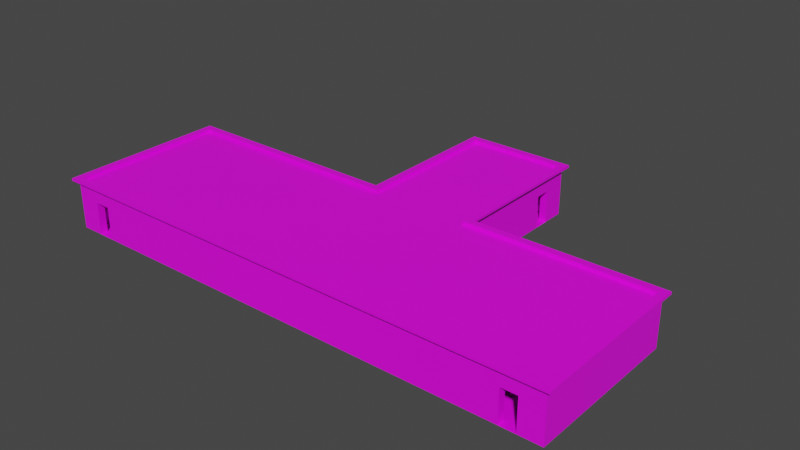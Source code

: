 # Source: Building1.blend  (saved by Blender 2.82.7; exported with 4.5.12 LTS)
import bpy
from mathutils import Matrix  # noqa: F401  (used for matrix-valued properties, if any)

bpy.ops.wm.read_factory_settings(use_empty=True)
scene = bpy.context.scene
scene.name = 'Scene'

# ---- collections
col_building1 = bpy.data.collections.new('Building1'); scene.collection.children.link(col_building1)

# ---- images (referenced by path relative to the original .blend; pixels are not part of the script)
import os
ASSET_DIR = os.environ.get("B2B_ASSET_DIR", "")  # directory of the original .blend (textures are referenced by path, not embedded)
HERE = os.path.dirname(os.path.abspath(__file__))  # packed textures are extracted next to this script under _unpacked/

def load_image(name, relpath, width, height, colorspace="sRGB"):
    """Load a texture the original file referenced (path relative to the .blend, or extracted next to this script)."""
    p = next((c for c in (os.path.join(HERE, relpath), os.path.join(ASSET_DIR, relpath)) if relpath and os.path.exists(c)), "")
    if p:
        img = bpy.data.images.load(p, check_existing=True)
        img.name = name
    else:  # same state as the original file: an image datablock whose file is absent (Cycles renders it pink)
        img = bpy.data.images.new(name, width, height)
        img.source = "FILE"
        img.filepath = "//" + (relpath or name)
    img.colorspace_settings.name = colorspace
    return img
img_building1ground_texture_png = load_image('Building1Ground_Texture.png', 'Building1Ground_Texture.png', 1024, 1024, 'sRGB')
img_building1outsidewall_texture_png = load_image('Building1OutsideWall_Texture.png', 'Building1OutsideWall_Texture.png', 1024, 1024, 'sRGB')
img_building1wall_texture_png = load_image('Building1Wall_Texture.png', 'Building1Wall_Texture.png', 1024, 1024, 'sRGB')
img_building1rooftop_texture_png = load_image('Building1Rooftop_Texture.png', 'Building1Rooftop_Texture.png', 1024, 1024, 'sRGB')
img_building1roof_texture_png = load_image('Building1Roof_Texture.png', 'Building1Roof_Texture.png', 1024, 1024, 'sRGB')

# ---- materials (node trees are filled in below, after node groups)
mat_void = bpy.data.materials.new('Void')
mat_void.use_transparent_shadow = False
mat_building1ground = bpy.data.materials.new('Building1Ground')
mat_building1ground.use_transparent_shadow = False
mat_building1outsidewall = bpy.data.materials.new('Building1OutsideWall')
mat_building1outsidewall.use_transparent_shadow = False
mat_building1wall = bpy.data.materials.new('Building1Wall')
mat_building1wall.use_transparent_shadow = False
mat_building1rooftop = bpy.data.materials.new('Building1Rooftop')
mat_building1rooftop.use_transparent_shadow = False
mat_building1roof = bpy.data.materials.new('Building1Roof')
mat_building1roof.use_transparent_shadow = False

# ---- material node trees
mat_void.use_nodes = True; mat_void.node_tree.nodes.clear()
_N = mat_void.node_tree.nodes; _L = mat_void.node_tree.links
n0 = _N.new('ShaderNodeOutputMaterial'); n0.name = 'Material Output'; n0.location = (300, 300)
n1 = _N.new('ShaderNodeBsdfPrincipled'); n1.name = 'Principled BSDF'; n1.location = (10, 300)
n1.distribution = 'GGX'
n1.subsurface_method = 'BURLEY'
n1.inputs[0].default_value = (0.0, 0.0, 0.0, 1.0)
n1.inputs[2].default_value = 0.0
n1.inputs[3].default_value = 1.45
n1.inputs[13].default_value = 0.0
n1.inputs[27].default_value = (0.0, 0.0, 0.0, 1.0)
n1.inputs[28].default_value = 1.0
_L.new(n1.outputs[0], n0.inputs[0])
n0.is_active_output = True
mat_building1ground.use_nodes = True; mat_building1ground.node_tree.nodes.clear()
_N = mat_building1ground.node_tree.nodes; _L = mat_building1ground.node_tree.links
n0 = _N.new('ShaderNodeOutputMaterial'); n0.name = 'Material Output'; n0.location = (300, 300)
n1 = _N.new('ShaderNodeBsdfPrincipled'); n1.name = 'Principled BSDF'; n1.location = (10, 300)
n1.distribution = 'GGX'
n1.subsurface_method = 'BURLEY'
n1.inputs[3].default_value = 1.45
n1.inputs[27].default_value = (0.0, 0.0, 0.0, 1.0)
n1.inputs[28].default_value = 1.0
n2 = _N.new('ShaderNodeTexImage'); n2.name = 'Image Texture'; n2.location = (-280, 280)
n2.image = img_building1ground_texture_png
n2.interpolation = 'Closest'
_L.new(n1.outputs[0], n0.inputs[0])
_L.new(n2.outputs[0], n1.inputs[0])
n0.is_active_output = True
mat_building1outsidewall.use_nodes = True; mat_building1outsidewall.node_tree.nodes.clear()
_N = mat_building1outsidewall.node_tree.nodes; _L = mat_building1outsidewall.node_tree.links
n0 = _N.new('ShaderNodeOutputMaterial'); n0.name = 'Material Output'; n0.location = (300, 300)
n1 = _N.new('ShaderNodeBsdfPrincipled'); n1.name = 'Principled BSDF'; n1.location = (10, 300)
n1.distribution = 'GGX'
n1.subsurface_method = 'BURLEY'
n1.inputs[3].default_value = 1.45
n1.inputs[27].default_value = (0.0, 0.0, 0.0, 1.0)
n1.inputs[28].default_value = 1.0
n2 = _N.new('ShaderNodeTexImage'); n2.name = 'Image Texture'; n2.location = (-280, 280)
n2.image = img_building1outsidewall_texture_png
n2.interpolation = 'Closest'
_L.new(n1.outputs[0], n0.inputs[0])
_L.new(n2.outputs[0], n1.inputs[0])
n0.is_active_output = True
mat_building1wall.use_nodes = True; mat_building1wall.node_tree.nodes.clear()
_N = mat_building1wall.node_tree.nodes; _L = mat_building1wall.node_tree.links
n0 = _N.new('ShaderNodeOutputMaterial'); n0.name = 'Material Output'; n0.location = (300, 300)
n1 = _N.new('ShaderNodeBsdfPrincipled'); n1.name = 'Principled BSDF'; n1.location = (10, 300)
n1.distribution = 'GGX'
n1.subsurface_method = 'BURLEY'
n1.inputs[3].default_value = 1.45
n1.inputs[27].default_value = (0.0, 0.0, 0.0, 1.0)
n1.inputs[28].default_value = 1.0
n2 = _N.new('ShaderNodeTexImage'); n2.name = 'Image Texture'; n2.location = (-280, 280)
n2.image = img_building1wall_texture_png
_L.new(n1.outputs[0], n0.inputs[0])
_L.new(n2.outputs[0], n1.inputs[0])
n0.is_active_output = True
mat_building1rooftop.use_nodes = True; mat_building1rooftop.node_tree.nodes.clear()
_N = mat_building1rooftop.node_tree.nodes; _L = mat_building1rooftop.node_tree.links
n0 = _N.new('ShaderNodeOutputMaterial'); n0.name = 'Material Output'; n0.location = (300, 300)
n1 = _N.new('ShaderNodeBsdfPrincipled'); n1.name = 'Principled BSDF'; n1.location = (10, 300)
n1.distribution = 'GGX'
n1.subsurface_method = 'BURLEY'
n1.inputs[3].default_value = 1.45
n1.inputs[27].default_value = (0.0, 0.0, 0.0, 1.0)
n1.inputs[28].default_value = 1.0
n2 = _N.new('ShaderNodeTexImage'); n2.name = 'Image Texture'; n2.location = (-280, 280)
n2.image = img_building1rooftop_texture_png
n2.interpolation = 'Closest'
_L.new(n1.outputs[0], n0.inputs[0])
_L.new(n2.outputs[0], n1.inputs[0])
n0.is_active_output = True
mat_building1roof.use_nodes = True; mat_building1roof.node_tree.nodes.clear()
_N = mat_building1roof.node_tree.nodes; _L = mat_building1roof.node_tree.links
n0 = _N.new('ShaderNodeOutputMaterial'); n0.name = 'Material Output'; n0.location = (300, 300)
n1 = _N.new('ShaderNodeBsdfPrincipled'); n1.name = 'Principled BSDF'; n1.location = (10, 300)
n1.distribution = 'GGX'
n1.subsurface_method = 'BURLEY'
n1.inputs[3].default_value = 1.45
n1.inputs[27].default_value = (0.0, 0.0, 0.0, 1.0)
n1.inputs[28].default_value = 1.0
n2 = _N.new('ShaderNodeTexImage'); n2.name = 'Image Texture'; n2.location = (-280, 280)
n2.image = img_building1roof_texture_png
n2.interpolation = 'Closest'
_L.new(n1.outputs[0], n0.inputs[0])
_L.new(n2.outputs[0], n1.inputs[0])
n0.is_active_output = True

# ---- world
world_world = bpy.data.worlds.new('World'); scene.world = world_world
world_world.use_nodes = True; world_world.node_tree.nodes.clear()
_N = world_world.node_tree.nodes; _L = world_world.node_tree.links
n0 = _N.new('ShaderNodeOutputWorld'); n0.name = 'World Output'; n0.location = (300, 300)
n1 = _N.new('ShaderNodeBackground'); n1.name = 'Background'; n1.location = (10, 300)
n1.inputs[0].default_value = (0.05088, 0.05088, 0.05088, 1.0)
_L.new(n1.outputs[0], n0.inputs[0])
n0.is_active_output = True
world_world.color = (0.05088, 0.05088, 0.05088)
world_world.use_sun_shadow = False
world_world.sun_shadow_jitter_overblur = 0.0

# ---- meshes
me_plane = bpy.data.meshes.new('Plane')
me_plane.from_pydata([(-16.17, -5.0, 0.0), (16.17, -5.0, 0.0), (-16.17, 5.0, 0.0), (16.17, 5.0, 0.0), (1.485, -5.0, 0.0), (1.485, 5.0, 0.0), (-1.485, -5.0, 0.0), (-1.485, 5.0, 0.0), (4.455, 14.5, 0.0), (-1.951, 5.0, 0.0), (1.485, 4.534, 0.0), (1.951, -4.534, 0.0), (15.7, -4.534, 0.0), (15.7, 4.534, 0.0), (-15.7, 4.534, 0.0), (1.951, 4.534, 0.0), (-15.7, -4.534, 0.0), (-1.951, 4.534, 0.0), (-1.951, -4.534, 0.0), (1.485, -4.534, 0.0), (-1.485, -4.534, 0.0), (4.455, 5.0, 0.0), (-1.485, 4.534, 0.0), (-1.951, 14.5, 0.0), (3.989, 14.04, 0.0), (3.989, 5.0, 0.0), (-1.485, 5.0, 0.0), (-1.485, 14.04, 0.0), (13.73, -5.0, 0.0), (13.73, -4.534, 0.0), (14.73, -5.0, 0.0), (14.73, -4.534, 0.0), (-14.73, -4.534, 0.0), (-14.73, -5.0, 0.0), (-13.73, -4.534, 0.0), (-13.73, -5.0, 0.0), (-1.951, 0.5, 0.0), (1.951, 0.5, 0.0), (-1.485, 0.5, 0.0), (1.485, 0.5, 0.0), (1.485, -0.5, 0.0), (-1.951, -0.5, 0.0), (-1.485, -0.5, 0.0), (1.951, -0.5, 0.0), (0.5, 4.534, 0.0), (0.5, 5.0, 0.0), (-0.5, 4.534, 0.0), (-0.5, 5.0, 0.0), (4.455, 13.06, 0.0), (3.989, 13.06, 0.0), (4.455, 12.06, 0.0), (3.989, 12.06, 0.0), (-16.17, 5.0, 2.913), (-16.17, -5.0, 2.913), (14.73, -5.0, 2.05), (16.17, -5.0, 2.913), (16.17, 5.0, 2.913), (-1.485, 5.0, 2.913), (-1.485, -5.0, 2.913), (1.485, -5.0, 2.913), (1.485, 5.0, 2.913), (1.485, 4.534, 2.913), (-13.73, -5.0, 2.05), (-0.5, 5.0, 2.05), (-1.485, -4.534, 2.913), (-1.951, 14.5, 2.913), (-1.951, 5.0, 2.913), (1.951, 4.534, 2.913), (15.7, 4.534, 2.913), (4.455, 12.06, 2.05), (4.455, 5.0, 2.913), (14.73, -4.534, 2.05), (15.7, -4.534, 2.913), (-1.951, 4.534, 2.913), (-15.7, 4.534, 2.913), (1.951, 0.5, 2.05), (-15.7, -4.534, 2.913), (1.951, -4.534, 2.913), (-13.73, -4.534, 2.05), (-1.951, -4.534, 2.913), (-1.951, -0.5, 2.05), (1.485, -4.534, 2.913), (-1.485, -0.5, 2.05), (1.485, 0.5, 2.05), (-1.485, 4.534, 2.913), (0.5, 4.534, 2.05), (4.455, 14.5, 2.913), (3.989, 12.06, 2.05), (3.989, 5.0, 2.913), (3.989, 14.04, 2.913), (-1.485, 14.04, 2.913), (-1.485, 5.0, 2.913), (13.73, -5.0, 2.05), (13.73, -4.534, 2.05), (-14.73, -4.534, 2.05), (-14.73, -5.0, 2.05), (-1.951, 0.5, 2.05), (-1.485, 0.5, 2.05), (1.485, -0.5, 2.05), (1.951, -0.5, 2.05), (0.5, 5.0, 2.05), (-0.5, 4.534, 2.05), (4.455, 13.06, 2.05), (3.989, 13.06, 2.05)], [], [(2, 14, 16, 0), (5, 15, 37, 39, 10), (7, 47, 46, 22), (1, 12, 13, 3), (6, 18, 41, 42, 20), (0, 16, 32, 33), (4, 11, 29, 28), (7, 17, 14, 2), (19, 4, 6, 20), (3, 13, 15, 5), (21, 25, 51, 50), (9, 23, 27, 26), (23, 8, 24, 27), (31, 12, 1, 30), (34, 18, 6, 35), (36, 17, 7, 22, 38), (55, 56, 68, 72), (43, 11, 4, 19, 40), (45, 5, 10, 44), (49, 24, 8, 48), (52, 53, 76, 74), (57, 52, 74, 73), (81, 64, 58, 59), (56, 60, 67, 68), (66, 91, 90, 65), (65, 90, 89, 86), (59, 55, 72, 77), (58, 79, 76, 53), (39, 83, 98, 40, 19, 81, 61, 10), (61, 60, 91, 84), (51, 25, 88, 89, 24, 49, 103, 87), (31, 71, 93, 29, 11, 77, 72, 12), (13, 12, 72, 68), (27, 24, 89, 90), (14, 17, 73, 74), (45, 44, 85, 100), (44, 10, 61, 84, 22, 46, 101, 85), (54, 92, 93, 71), (16, 14, 74, 76), (28, 29, 93, 92), (46, 47, 63, 101), (89, 88, 70, 86), (69, 87, 103, 102), (31, 30, 54, 71), (49, 48, 102, 103), (35, 6, 58, 53, 0, 33, 95, 62), (34, 78, 94, 32, 16, 76, 79, 18), (33, 32, 94, 95), (50, 51, 87, 69), (2, 0, 53, 52), (34, 35, 62, 78), (30, 1, 55, 59, 4, 28, 92, 54), (1, 3, 56, 55), (7, 2, 52, 57), (19, 20, 64, 81), (6, 4, 59, 58), (60, 61, 81, 59, 77, 67), (3, 21, 70, 56), (36, 38, 97, 96), (39, 37, 75, 83), (63, 100, 85, 101), (37, 15, 67, 77, 11, 43, 99, 75), (8, 23, 65, 86), (47, 26, 91, 60, 5, 45, 100, 63), (25, 21, 70, 88), (9, 66, 65, 23), (75, 99, 98, 83), (15, 13, 68, 67), (42, 41, 80, 82), (27, 90, 91, 26), (50, 69, 102, 48, 8, 86, 70, 21), (43, 40, 98, 99), (26, 9, 66, 91), (41, 18, 79, 73, 17, 36, 96, 80), (62, 95, 94, 78), (97, 82, 80, 96), (42, 82, 97, 38, 22, 84, 64, 20), (58, 64, 84, 91, 73, 79), (25, 5, 60, 88)])
me_plane.polygons.foreach_set('material_index', [0, 0, 0, 0, 0, 0, 0, 0, 0, 0, 0, 0, 0, 0, 0, 0, 0, 0, 0, 0, 0, 0, 0, 0, 0, 0, 0, 0, 3, 0, 3, 3, 3, 3, 3, 3, 3, 0, 3, 2, 3, 0, 0, 2, 2, 2, 3, 2, 2, 2, 2, 2, 2, 2, 3, 2, 0, 2, 3, 3, 0, 3, 2, 3, 0, 2, 0, 3, 3, 3, 2, 3, 0, 3, 0, 0, 3, 0, 3])
_uv = me_plane.uv_layers.new(name='UVMap')
_uv.uv.foreach_set('vector', [0.0, 0.0, 0.0, 0.0, 0.0, 0.0, 0.0, 0.0, 0.529, 1.0, 0.529, 1.0, 0.529, 0.5588, 0.529, 0.5547, 0.529, 0.94, 0.4551, 1.0, 0.4808, 1.0, 0.4808, 0.94, 0.4551, 0.94, 0.0, 0.0, 0.0, 0.0, 0.0, 0.0, 0.0, 0.0, 0.4551, 0.0, 0.4551, 0.0, 0.4551, 0.4654, 0.4551, 0.4732, 0.4551, 0.06686, 0.0, 0.0, 0.0, 0.0, 0.0, 0.0, 0.0, 0.0, 0.0, 0.0, 0.0, 0.0, 0.0, 0.0, 0.0, 0.0, 0.0, 0.0, 0.0, 0.0, 0.0, 0.0, 0.0, 0.0, 0.529, 0.06686, 0.529, 0.0, 0.4551, 0.0, 0.4551, 0.06686, 0.0, 0.0, 0.0, 0.0, 0.529, 1.0, 0.529, 1.0, 0.0, 0.0, 0.0, 0.0, 0.0, 0.0, 0.0, 0.0, 0.0, 0.0, 0.0, 0.0, 0.0, 0.0, 0.0, 0.0, 0.0, 0.0, 0.0, 0.0, 0.0, 0.0, 0.0, 0.0, 0.0, 0.0, 0.0, 0.0, 0.0, 0.0, 0.0, 0.0, 0.0, 0.0, 0.0, 0.0, 0.0, 0.0, 0.0, 0.0, 0.4551, 0.5588, 0.4551, 1.0, 0.4551, 1.0, 0.4551, 0.94, 0.4551, 0.5547, 0.0, 0.0, 0.0, 0.0, 0.0, 0.0, 0.0, 0.0, 0.529, 0.4654, 0.529, 0.0, 0.529, 0.0, 0.529, 0.06686, 0.529, 0.4732, 0.5071, 1.0, 0.529, 1.0, 0.529, 0.94, 0.5071, 0.94, 0.0, 0.0, 0.0, 0.0, 0.0, 0.0, 0.0, 0.0, 0.0, 0.0, 0.0, 0.0, 0.0, 0.0, 0.0, 0.0, 0.0, 0.0, 0.0, 0.0, 0.0, 0.0, 0.0, 0.0, 0.529, 0.06686, 0.4551, 0.06686, 0.4551, 0.0, 0.529, 0.0, 0.0, 0.0, 0.529, 1.0, 0.529, 1.0, 0.0, 0.0, 0.0, 0.0, 0.0, 0.0, 0.0, 0.0, 0.0, 0.0, 0.0, 0.0, 0.0, 0.0, 0.0, 0.0, 0.0, 0.0, 0.529, 0.0, 0.0, 0.0, 0.0, 0.0, 0.529, 0.0, 0.4551, 0.0, 0.4551, 0.0, 0.0, 0.0, 0.0, 0.0, 0.2233, 0.000144, 0.2233, 0.7036, 0.7767, 0.7036, 0.7767, 0.0001389, 3.009, 0.0001391, 3.009, 0.9999, -2.009, 0.9999, -2.009, 0.0001456, 0.529, 0.94, 0.529, 1.0, 0.0, 0.0, 0.4551, 0.94, -0.06582, -3.05e-06, 3.843, -1.479e-06, 3.843, 0.9997, -1.158, 0.9997, -1.158, 3.697e-07, -0.6193, 9.243e-08, -0.6193, 0.7035, -0.06582, 0.7035, -2.776, 5.714e-06, -2.776, 0.7057, -2.219, 0.7057, -2.219, -4.515e-06, 4.318, -3.527e-06, 4.318, 1.003, -3.318, 1.003, -3.318, 5.714e-06, -2.009, 1.02e-06, 3.009, 8.346e-07, 3.009, 0.9996, -2.009, 0.9996, -1.013, 1.119e-07, 2.013, 5.593e-07, 2.013, 0.9987, -1.013, 0.9987, -3.318, 4.233e-07, 4.318, 1.482e-06, 4.318, 1.003, -3.318, 1.003, 0.3711, 4.727e-07, 0.6289, 1.351e-07, 0.6289, 0.7024, 0.3711, 0.7024, 0.7766, 4.804e-07, 1.322, -1.922e-07, 1.322, 0.9993, -0.3216, 0.9993, -0.3216, 2.882e-07, 0.2234, 2.882e-07, 0.2234, 0.7032, 0.7766, 0.7032, 0.0, 0.0, 0.0, 0.0, 0.0, 0.0, 0.0, 0.0, -2.009, 1.02e-06, 3.009, 8.346e-07, 3.009, 0.9996, -2.009, 0.9996, 2.848e-05, 2.848e-05, 0.1701, 2.848e-05, 0.1701, 0.4772, 2.848e-05, 0.4772, 0.3711, 2.701e-07, 0.6289, 0.0, 0.6289, 0.7024, 0.3711, 0.7024, 0.0, 0.0, 0.0, 0.0, 0.0, 0.0, 0.0, 0.0, 0.0, 0.0, 0.0, 0.0, 0.0, 0.0, 0.0, 0.0, 2.848e-05, 2.856e-05, 0.1701, 2.848e-05, 0.1701, 0.4772, 2.848e-05, 0.4772, 4.468e-05, 0.0, 0.1701, -2.673e-07, 0.1701, 0.4772, 4.461e-05, 0.4772, -3.756, 0.0001251, -0.04188, 0.0001265, -0.04188, 0.6782, -4.494, 0.6782, -4.494, 0.0001216, -4.058, 0.0001217, -4.058, 0.4773, -3.756, 0.4773, 3.219, -4.445e-06, 3.219, 0.7057, 3.776, 0.7057, 3.776, 5.714e-06, 4.318, 6.773e-06, 4.318, 1.003, -3.318, 1.003, -3.318, -4.586e-06, 0.1701, 2.848e-05, 2.848e-05, 2.856e-05, 2.848e-05, 0.4772, 0.1701, 0.4772, 4.468e-05, -4.455e-08, 0.1701, -3.564e-07, 0.1701, 0.4772, 4.461e-05, 0.4772, 0.0001574, 0.0001576, 3.649, 0.0001574, 3.649, 0.679, 0.0001577, 0.679, 0.1701, 2.848e-05, 2.848e-05, 2.848e-05, 2.848e-05, 0.4772, 0.1701, 0.4772, 5.058, 0.0001217, 5.494, 0.0001218, 5.494, 0.6782, 1.042, 0.6782, 1.042, 0.0001285, 4.754, 0.0001277, 4.754, 0.4773, 5.058, 0.4773, 3.649, 0.0001574, 0.0001574, 0.0001576, 0.0001577, 0.679, 3.649, 0.679, 5.365, -0.0001234, 0.000299, -0.0001219, 0.0002991, 0.6797, 5.365, 0.6797, -0.3215, 0.0001282, 1.322, 0.0001281, 1.322, 0.9994, -0.3215, 0.9994, -0.04188, 3.802e-07, 1.042, 0.0, 1.042, 0.6789, -0.04188, 0.6789, 0.529, 1.0, 0.529, 0.94, 0.529, 0.06686, 0.529, 0.0, 0.529, 0.0, 0.529, 1.0, 0.0001701, 0.0001703, 4.27, 0.0001701, 4.27, 0.6782, 0.0001701, 0.6782, 1.52e-07, 2.641e-05, 0.2578, 2.639e-05, 0.2578, 0.7027, 4.898e-07, 0.7027, 2.533e-07, 2.641e-05, 0.2578, 2.639e-05, 0.2578, 0.7027, 3.547e-07, 0.7027, 0.4808, 1.0, 0.5071, 1.0, 0.5071, 0.94, 0.4808, 0.94, 0.7767, 0.0001389, 3.009, 0.000139, 3.009, 0.9999, -2.009, 0.9999, -2.009, 0.0001449, 0.2233, 0.0001433, 0.2233, 0.7036, 0.7767, 0.7036, 0.0, 8.075e-05, 2.339, 8.05e-05, 2.339, 0.6794, 0.0, 0.6794, 0.7766, 0.0001281, 1.322, 0.0001281, 1.322, 0.9994, -0.3215, 0.9994, -0.3215, 0.0001285, 0.2234, 0.0001285, 0.2234, 0.7033, 0.7766, 0.7033, 0.0, 0.0, 0.0, 0.0, 0.0, 0.0, 0.0, 0.0, 3.467, 0.0001536, 3.467, 0.6789, 0.0001534, 0.6789, 0.0001537, 0.0001534, 0.529, 0.5588, 0.529, 0.4654, 0.529, 0.4732, 0.529, 0.5547, -3.318, 3.527e-07, 4.318, 1.482e-06, 4.318, 1.003, -3.318, 1.003, 0.2578, 2.639e-05, 2.235e-07, 2.639e-05, 2.384e-07, 0.7027, 0.2578, 0.7027, 3.001, 0.0002236, 3.001, 1.0, -2.001, 1.0, -2.001, 0.0002241, 2.577, -1.32e-07, 2.577, 0.4776, 2.942, 0.4776, 2.942, 1.914e-06, 3.467, 2.112e-06, 3.467, 0.6787, 0.0002402, 0.6787, 0.0002403, -7.918e-07, 2.533e-07, 2.641e-05, 0.2578, 2.639e-05, 0.2578, 0.7027, 4.898e-07, 0.7027, 0.0, 0.0, 0.0, 0.0, 0.0, 0.0, 0.0, 0.0, 0.7767, 0.0001389, 3.009, 0.000139, 3.009, 0.9999, -2.009, 0.9999, -2.009, 0.0001449, 0.2233, 0.0001433, 0.2233, 0.7036, 0.7767, 0.7036, 0.0, 0.0, 0.0, 0.0, 0.0, 0.0, 0.0, 0.0, 0.4551, 0.5547, 0.4551, 0.4732, 0.4551, 0.4654, 0.4551, 0.5588, 0.2233, 0.000144, 0.2233, 0.7036, 0.7767, 0.7036, 0.7767, 0.0001389, 3.009, 0.0001391, 3.009, 0.9999, -2.009, 0.9999, -2.009, 0.0001458, 0.4551, 0.0, 0.4551, 0.06686, 0.4551, 0.94, 0.0, 0.0, 0.0, 0.0, 0.4551, 0.0, -1.705, 5.757e-07, -0.3215, 9.594e-08, -0.3215, 0.9978, -1.705, 0.9978])
me_plane.materials.append(mat_void)
me_plane.materials.append(mat_building1ground)
me_plane.materials.append(mat_building1outsidewall)
me_plane.materials.append(mat_building1wall)
me_plane.use_remesh_fix_poles = True
me_plane.use_remesh_preserve_attributes = False
me_plane.use_mirror_vertex_groups = False
me_plane.update()
me_plane_002 = bpy.data.meshes.new('Plane.002')
me_plane_002.from_pydata([(16.32, -5.15, 2.913), (16.47, -5.3, 3.213), (16.02, -4.848, 3.213), (16.02, -4.848, 2.913), (16.47, -5.3, 3.063), (-16.02, -4.848, 3.213), (-16.47, -5.3, 3.213), (-16.47, -5.3, 3.063), (-16.32, -5.15, 2.913), (-16.02, -4.848, 2.913), (-16.02, 4.848, 3.213), (-16.47, 5.3, 3.213), (-16.47, 5.3, 3.063), (-16.32, 5.15, 2.913), (-16.02, 4.848, 2.913), (-1.799, 4.848, 3.213), (-2.251, 5.3, 3.213), (-2.251, 5.3, 3.063), (-2.101, 5.15, 2.913), (-1.799, 4.848, 2.913), (-1.799, 14.35, 3.213), (-2.251, 14.8, 3.213), (-2.251, 14.8, 3.063), (-2.101, 14.65, 2.913), (-1.799, 14.35, 2.913), (4.303, 14.35, 3.213), (4.755, 14.8, 3.213), (4.755, 14.8, 3.063), (4.605, 14.65, 2.913), (4.303, 14.35, 2.913), (4.303, 4.848, 3.213), (4.755, 5.3, 3.213), (4.755, 5.3, 3.063), (4.605, 5.15, 2.913), (4.303, 4.848, 2.913), (16.02, 4.848, 3.213), (16.47, 5.3, 3.213), (16.47, 5.3, 3.063), (16.32, 5.15, 2.913), (16.02, 4.848, 2.913), (16.02, -4.848, 3.013), (-16.02, -4.848, 3.013), (-16.02, 4.833, 3.013), (-1.799, 4.833, 3.013), (-1.799, 14.35, 3.013), (4.303, 14.35, 3.013), (4.303, 4.848, 3.013), (16.02, 4.848, 3.013)], [], [(1, 36, 35, 2), (8, 13, 14, 9), (1, 6, 7, 4), (3, 9, 5, 2), (2, 5, 6, 1), (0, 8, 9, 3), (4, 7, 8, 0), (11, 16, 17, 12), (7, 12, 13, 8), (6, 11, 12, 7), (9, 14, 10, 5), (5, 10, 11, 6), (18, 23, 24, 19), (14, 19, 15, 10), (10, 15, 16, 11), (13, 18, 19, 14), (12, 17, 18, 13), (21, 26, 27, 22), (17, 22, 23, 18), (16, 21, 22, 17), (19, 24, 20, 15), (15, 20, 21, 16), (28, 33, 34, 29), (24, 29, 25, 20), (20, 25, 26, 21), (23, 28, 29, 24), (22, 27, 28, 23), (31, 36, 37, 32), (27, 32, 33, 28), (26, 31, 32, 27), (29, 34, 30, 25), (25, 30, 31, 26), (35, 39, 3, 2), (34, 39, 35, 30), (30, 35, 36, 31), (33, 38, 39, 34), (32, 37, 38, 33), (4, 37, 36, 1), (0, 38, 37, 4), (0, 3, 39, 38), (9, 14, 19, 24, 29, 34, 39, 3), (41, 40, 47, 46, 45, 44, 43, 42)])
me_plane_002.polygons.foreach_set('material_index', [1, 1, 1, 1, 1, 1, 1, 1, 1, 1, 1, 1, 1, 1, 1, 1, 1, 1, 1, 1, 1, 1, 1, 1, 1, 1, 1, 1, 1, 1, 1, 1, 1, 1, 1, 1, 1, 1, 1, 1, 0, 0])
_uv = me_plane_002.uv_layers.new(name='UVMap')
_uv.uv.foreach_set('vector', [0.0001467, 0.0002123, 7.102, 0.0002142, 6.799, 0.3031, 0.3031, 0.3031, 0.0001183, -1.144e-06, 6.901, 1.504e-06, 6.698, 0.2027, 0.2028, 0.2027, 22.04, 0.1007, 0.000149, 0.1004, 0.000149, -7.617e-06, 22.04, -3.121e-06, 0.0002075, -5.172e-06, 21.44, -5.791e-06, 21.44, 0.2008, 0.00021, 0.2007, 21.74, 0.3026, 0.3028, 0.3025, 0.0002583, -5.666e-06, 22.04, 5.297e-06, 0.0002102, -5.635e-06, 21.84, -3.601e-06, 21.64, 0.2022, 0.2025, 0.2023, 0.0001769, 4.814e-06, 22.04, 4.219e-06, 21.94, 0.142, 0.1005, 0.1419, 9.9e-05, 0.0001111, 9.514, 0.0001118, 9.514, 0.1005, 9.772e-05, 0.1005, 7.102, 0.1421, 0.0001005, 0.1421, 0.1007, -0.0002111, 7.002, -0.0002107, 8.487e-05, -7.12e-05, 7.102, -7.434e-05, 7.102, 0.1006, 8.455e-05, 0.1006, 0.0001144, -0.0001573, 6.499, -0.000157, 6.499, 0.2012, 0.0001147, 0.2012, 6.799, 0.3031, 0.3035, 0.3031, 0.0001468, -0.0002167, 7.102, -0.0002134, 0.1962, 0.0001194, 6.365, 0.0001196, 6.169, 0.1962, 0.0001117, 0.1962, 0.0001382, 0.0001537, 9.514, 0.0001382, 9.514, 0.2009, 0.0001382, 0.2009, 0.2934, 6.557e-07, 9.514, 3.101e-06, 9.221, 0.2932, 0.000167, 0.2932, 9.514, 0.1981, 0.1981, 0.1981, 0.0001373, 0.0001395, 9.316, 0.0001406, 0.0001156, 0.0001158, 9.415, 0.0001172, 9.514, 0.1406, 0.09944, 0.1406, 0.0, 0.0, 0.0, 0.0, 0.0, 0.0, 0.0, 0.0, 0.09899, 0.0001013, 6.365, 0.0001017, 6.266, 0.14, 9.435e-05, 0.14, 7.997e-05, 9.961e-05, 6.365, 7.997e-05, 6.365, 0.1006, 8.029e-05, 0.1006, 6.365, 0.2011, 0.0001131, 0.2011, 0.0001137, 0.0001151, 6.365, 0.0001155, 0.0001357, 0.0001348, 6.076, 0.0001354, 6.365, 0.2892, 0.2892, 0.2892, 6.365, 0.1962, 0.1962, 0.1962, 0.0001117, 0.0001092, 6.169, 0.0001093, 0.0, 0.0, 0.0, 0.0, 0.0, 0.0, 0.0, 0.0, 0.0, 0.0, 0.0, 0.0, 0.0, 0.0, 0.0, 0.0, 0.0, 0.0, 0.0, 0.0, 0.0, 0.0, 0.0, 0.0, 0.0, 0.0, 0.0, 0.0, 0.0, 0.0, 0.0, 0.0, 8.871e-05, 9.035e-05, 7.839, 9.046e-05, 7.839, 0.1005, 8.87e-05, 0.1005, 6.365, 0.14, 0.09901, 0.14, 9.438e-05, 8.593e-05, 6.266, 8.613e-05, 7.998e-05, 8.149e-05, 6.365, 8.202e-05, 6.365, 0.1006, 7.997e-05, 0.1006, 6.365, 0.2011, 0.0001131, 0.2011, 0.0001134, 0.0001159, 6.365, 0.000117, 6.076, 0.2892, 0.0001356, 0.2892, 0.2892, 0.0001349, 6.365, 0.0001354, 0.0001146, 0.2012, 0.0001143, 0.0001597, 6.499, 0.0001587, 6.499, 0.2012, 0.0001255, 0.0001276, 7.839, 0.000128, 7.839, 0.2009, 0.0001254, 0.2009, 7.839, 0.2914, 0.2914, 0.2914, 0.0001511, 0.0001552, 7.548, 0.0001564, 0.1972, 0.000124, 7.839, 0.0001249, 7.642, 0.1972, 0.0001243, 0.1972, 0.09921, 0.0001048, 7.839, 0.000105, 7.74, 0.1403, 0.0001048, 0.1403, 8.449e-05, 7.458e-05, 7.102, 7.128e-05, 7.102, 0.1006, 8.448e-05, 0.1006, 7.002, 0.1421, 0.1006, 0.1421, 0.0001005, -2.963e-06, 7.102, -1.786e-06, 0.0001182, 0.2027, 0.2025, 0.0003085, 6.699, 0.0003076, 6.901, 0.2027, 0.00166, 12.85, 0.00166, 6.369, 9.516, 6.369, 9.516, 3.834e-06, 13.6, 3.834e-06, 13.6, 6.359, 21.44, 6.359, 21.44, 12.85, 0.001659, 12.85, 21.44, 12.85, 21.44, 6.359, 13.6, 6.359, 13.6, -5.112e-06, 9.516, -7.668e-06, 9.516, 6.369, 0.00166, 6.369])
me_plane_002.materials.append(mat_building1rooftop)
me_plane_002.materials.append(mat_building1roof)
me_plane_002.use_remesh_fix_poles = True
me_plane_002.use_remesh_preserve_attributes = False
me_plane_002.use_mirror_vertex_groups = False
me_plane_002.update()
me_plane_001 = bpy.data.meshes.new('Plane.001')
me_plane_001.from_pydata([(-16.17, -5.0, 0.0), (16.17, -5.0, 0.0), (-16.17, 5.0, 0.0), (16.17, 5.0, 0.0), (4.455, 14.5, 0.0), (-1.951, 5.0, 0.0), (4.455, 5.0, 0.0), (-1.951, 14.5, 0.0)], [], [(1, 3, 6, 4, 7, 5, 2, 0)])
me_plane_001.polygons.foreach_set('material_index', [1])
_uv = me_plane_001.uv_layers.new(name='UVMap')
_uv.uv.foreach_set('vector', [-6.45e-06, 13.05, -1.419e-05, 6.36, 7.838, 6.36, 7.838, 0.001681, 12.12, 0.001682, 12.12, 6.36, 21.64, 6.36, 21.64, 13.05])
me_plane_001.materials.append(mat_void)
me_plane_001.materials.append(mat_building1ground)
me_plane_001.materials.append(mat_building1outsidewall)
me_plane_001.materials.append(mat_building1wall)
me_plane_001.use_remesh_fix_poles = True
me_plane_001.use_remesh_preserve_attributes = False
me_plane_001.use_mirror_vertex_groups = False
me_plane_001.update()

# ---- objects
ob_building = bpy.data.objects.new('Building', me_plane)
ob_roof = bpy.data.objects.new('Roof', me_plane_002)
ob_ground = bpy.data.objects.new('Ground', me_plane_001)

# ---- transforms, parenting, visibility, modifiers, constraints
ob_building.location = (0.0, 0.0, 0.0)
ob_building.lineart.crease_threshold = 0.0
ob_roof.location = (0.0, 0.0, 0.0)
ob_roof.lineart.crease_threshold = 0.0
ob_ground.location = (0.0, 0.0, 0.0)
ob_ground.lineart.crease_threshold = 0.0

# ---- collection membership
col_building1.objects.link(ob_building)
col_building1.objects.link(ob_roof)
col_building1.objects.link(ob_ground)

# ---- scene / render settings (as saved in the file)
scene.frame_start = 1; scene.frame_end = 250; scene.frame_set(1)
scene.render.engine = 'BLENDER_EEVEE_NEXT'
scene.cycles.use_denoising = False
scene.cycles.samples = 128
scene.cycles.sampling_pattern = 'TABULATED_SOBOL'
scene.cycles.use_adaptive_sampling = False
scene.cycles.use_light_tree = False
scene.view_settings.view_transform = 'Filmic'
bpy.context.view_layer.update()

# ---- added for rendering (the .blend has no active camera and no usable light): camera, sun
cam_auto = bpy.data.cameras.new('AutoCamera')
cam_auto.lens = 50.0
cam_auto.sensor_width = 36.0
cam_auto.clip_end = 1000.0
ob_auto_camera = bpy.data.objects.new('AutoCamera', cam_auto)
scene.collection.objects.link(ob_auto_camera)
ob_auto_camera.location = (35.8277, -38.2419, 30.2688)
ob_auto_camera.rotation_euler = (1.09748, -7.21219e-08, 0.694738)
scene.camera = ob_auto_camera
light_auto_sun = bpy.data.lights.new('AutoSun', 'SUN')
light_auto_sun.energy = 3.0
light_auto_sun.angle = 0.0523599
ob_auto_sun = bpy.data.objects.new('AutoSun', light_auto_sun)
scene.collection.objects.link(ob_auto_sun)
ob_auto_sun.rotation_euler = (0.872665, 0.174533, 0.523599)
bpy.context.view_layer.update()
